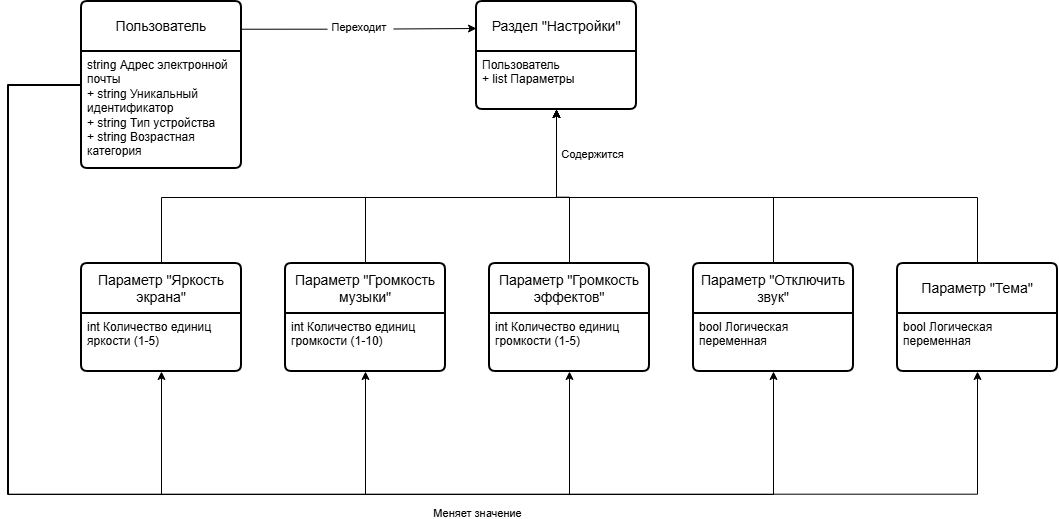

The diagram above was exported from draw.io. Its source (the exported page's mxGraphModel, read from the mxfile embedded in the PNG):
<mxGraphModel dx="1693" dy="1005" grid="0" gridSize="10" guides="1" tooltips="1" connect="1" arrows="1" fold="1" page="0" pageScale="1" pageWidth="827" pageHeight="1169" math="0" shadow="0">
  <root>
    <mxCell id="0" />
    <mxCell id="1" parent="0" />
    <mxCell id="2" edge="1" parent="1" source="6" style="edgeStyle=orthogonalEdgeStyle;rounded=0;orthogonalLoop=1;jettySize=auto;html=1;entryX=0;entryY=0.25;entryDx=0;entryDy=0;defaultLabelBackgroundColor=page;labelPadding=0 4;exitX=0.99;exitY=0.166;exitDx=0;exitDy=0;exitPerimeter=0;" target="8">
      <mxGeometry relative="1" as="geometry" />
    </mxCell>
    <mxCell id="3" connectable="0" parent="2" style="edgeLabel;html=1;align=center;verticalAlign=middle;resizable=0;points=[];inheritText=1;defaultLabelBackgroundColor=page;labelPadding=0 4;" value="Переходит&amp;nbsp;" vertex="1">
      <mxGeometry relative="1" x="0.3089" as="geometry">
        <mxPoint x="-34" y="-1" as="offset" />
      </mxGeometry>
    </mxCell>
    <mxCell id="4" edge="1" parent="1" source="6" style="edgeStyle=orthogonalEdgeStyle;rounded=0;orthogonalLoop=1;jettySize=auto;html=1;entryX=0.5;entryY=1;entryDx=0;entryDy=0;defaultLabelBackgroundColor=page;labelPadding=0 4;" target="25">
      <mxGeometry relative="1" x="0.1966" as="geometry">
        <Array as="points">
          <mxPoint x="-103.3" y="64.5" />
          <mxPoint x="-103.3" y="473.7" />
          <mxPoint x="866" y="473.7" />
        </Array>
      </mxGeometry>
    </mxCell>
    <mxCell id="5" edge="1" parent="1" source="6" style="edgeStyle=orthogonalEdgeStyle;rounded=0;orthogonalLoop=1;jettySize=auto;html=1;entryX=0.5;entryY=1;entryDx=0;entryDy=0;defaultLabelBackgroundColor=page;labelPadding=0 4;" target="20">
      <mxGeometry relative="1" x="0.2229" as="geometry">
        <Array as="points">
          <mxPoint x="-103" y="64.5" />
          <mxPoint x="-103" y="474" />
          <mxPoint x="662" y="474" />
        </Array>
      </mxGeometry>
    </mxCell>
    <mxCell id="6" parent="1" style="swimlane;childLayout=stackLayout;horizontal=1;startSize=50;horizontalStack=0;rounded=1;fontSize=14;fontStyle=0;strokeWidth=2;resizeParent=0;resizeLast=1;shadow=0;dashed=0;align=center;arcSize=4;whiteSpace=wrap;html=1;" value="Пользователь" vertex="1">
      <mxGeometry height="167" width="160" x="-30" y="-19" as="geometry" />
    </mxCell>
    <mxCell id="7" parent="6" style="align=left;strokeColor=none;fillColor=none;spacingLeft=4;spacingRight=4;fontSize=12;verticalAlign=top;rotatable=0;part=1;html=1;whiteSpace=wrap;" value="string Адрес электронной почты&lt;br&gt;+ string Уникальный идентификатор&lt;br&gt;+ string Тип устройства&lt;div&gt;+ string Возрастная категория&lt;/div&gt;" vertex="1">
      <mxGeometry height="117" width="160" y="50" as="geometry" />
    </mxCell>
    <mxCell id="8" parent="1" style="swimlane;childLayout=stackLayout;horizontal=1;startSize=50;horizontalStack=0;rounded=1;fontSize=14;fontStyle=0;strokeWidth=2;resizeParent=0;resizeLast=1;shadow=0;dashed=0;align=center;arcSize=4;whiteSpace=wrap;html=1;" value="Раздел &quot;Настройки&quot;" vertex="1">
      <mxGeometry height="108" width="160" x="365" y="-19" as="geometry" />
    </mxCell>
    <mxCell id="9" parent="8" style="align=left;strokeColor=none;fillColor=none;spacingLeft=4;spacingRight=4;fontSize=12;verticalAlign=top;rotatable=0;part=1;html=1;whiteSpace=wrap;" value="&lt;div&gt;&lt;div&gt;Пользователь&lt;/div&gt;&lt;/div&gt;&lt;div&gt;+ list Параметры&lt;/div&gt;" vertex="1">
      <mxGeometry height="58" width="160" y="50" as="geometry" />
    </mxCell>
    <mxCell id="10" edge="1" parent="1" source="11" style="edgeStyle=orthogonalEdgeStyle;rounded=0;orthogonalLoop=1;jettySize=auto;html=1;entryX=0.5;entryY=1;entryDx=0;entryDy=0;defaultLabelBackgroundColor=page;labelPadding=0 4;" target="9">
      <mxGeometry relative="1" x="0.0492" as="geometry">
        <Array as="points">
          <mxPoint x="50" y="177" />
          <mxPoint x="445" y="177" />
        </Array>
      </mxGeometry>
    </mxCell>
    <mxCell id="11" parent="1" style="swimlane;childLayout=stackLayout;horizontal=1;startSize=50;horizontalStack=0;rounded=1;fontSize=14;fontStyle=0;strokeWidth=2;resizeParent=0;resizeLast=1;shadow=0;dashed=0;align=center;arcSize=4;whiteSpace=wrap;html=1;" value="Параметр &quot;Яркость экрана&quot;" vertex="1">
      <mxGeometry height="108" width="160" x="-30" y="243" as="geometry" />
    </mxCell>
    <mxCell id="12" parent="11" style="align=left;strokeColor=none;fillColor=none;spacingLeft=4;spacingRight=4;fontSize=12;verticalAlign=top;rotatable=0;part=1;html=1;whiteSpace=wrap;" value="int Количество единиц яркости (1-5)" vertex="1">
      <mxGeometry height="58" width="160" y="50" as="geometry" />
    </mxCell>
    <mxCell id="13" edge="1" parent="1" source="14" style="edgeStyle=orthogonalEdgeStyle;rounded=0;orthogonalLoop=1;jettySize=auto;html=1;entryX=0.5;entryY=1;entryDx=0;entryDy=0;defaultLabelBackgroundColor=page;labelPadding=0 4;" target="9">
      <mxGeometry relative="1" as="geometry">
        <Array as="points">
          <mxPoint x="254" y="177" />
          <mxPoint x="445" y="177" />
        </Array>
      </mxGeometry>
    </mxCell>
    <mxCell id="14" parent="1" style="swimlane;childLayout=stackLayout;horizontal=1;startSize=50;horizontalStack=0;rounded=1;fontSize=14;fontStyle=0;strokeWidth=2;resizeParent=0;resizeLast=1;shadow=0;dashed=0;align=center;arcSize=4;whiteSpace=wrap;html=1;" value="Параметр &quot;Громкость музыки&quot;" vertex="1">
      <mxGeometry height="108" width="160" x="174" y="243" as="geometry" />
    </mxCell>
    <mxCell id="15" parent="14" style="align=left;strokeColor=none;fillColor=none;spacingLeft=4;spacingRight=4;fontSize=12;verticalAlign=top;rotatable=0;part=1;html=1;whiteSpace=wrap;" value="int Количество единиц громкости (1-10)" vertex="1">
      <mxGeometry height="58" width="160" y="50" as="geometry" />
    </mxCell>
    <mxCell id="16" edge="1" parent="1" source="17" style="edgeStyle=orthogonalEdgeStyle;rounded=0;orthogonalLoop=1;jettySize=auto;html=1;entryX=0.5;entryY=1;entryDx=0;entryDy=0;defaultLabelBackgroundColor=page;labelPadding=0 4;" target="8">
      <mxGeometry relative="1" x="0.006" as="geometry">
        <Array as="points">
          <mxPoint x="458" y="176.7" />
          <mxPoint x="445" y="176.7" />
        </Array>
      </mxGeometry>
    </mxCell>
    <mxCell id="17" parent="1" style="swimlane;childLayout=stackLayout;horizontal=1;startSize=50;horizontalStack=0;rounded=1;fontSize=14;fontStyle=0;strokeWidth=2;resizeParent=0;resizeLast=1;shadow=0;dashed=0;align=center;arcSize=4;whiteSpace=wrap;html=1;" value="Параметр &quot;Громкость эффектов&quot;" vertex="1">
      <mxGeometry height="108" width="160" x="378" y="243" as="geometry" />
    </mxCell>
    <mxCell id="18" parent="17" style="align=left;strokeColor=none;fillColor=none;spacingLeft=4;spacingRight=4;fontSize=12;verticalAlign=top;rotatable=0;part=1;html=1;whiteSpace=wrap;" value="int Количество единиц громкости (1-5)" vertex="1">
      <mxGeometry height="58" width="160" y="50" as="geometry" />
    </mxCell>
    <mxCell id="19" edge="1" parent="1" source="20" style="edgeStyle=orthogonalEdgeStyle;rounded=0;orthogonalLoop=1;jettySize=auto;html=1;entryX=0.5;entryY=1;entryDx=0;entryDy=0;defaultLabelBackgroundColor=page;labelPadding=0 4;" target="8">
      <mxGeometry relative="1" as="geometry">
        <Array as="points">
          <mxPoint x="662" y="177" />
          <mxPoint x="445" y="177" />
        </Array>
      </mxGeometry>
    </mxCell>
    <mxCell id="20" parent="1" style="swimlane;childLayout=stackLayout;horizontal=1;startSize=50;horizontalStack=0;rounded=1;fontSize=14;fontStyle=0;strokeWidth=2;resizeParent=0;resizeLast=1;shadow=0;dashed=0;align=center;arcSize=4;whiteSpace=wrap;html=1;" value="Параметр &quot;Отключить звук&quot;" vertex="1">
      <mxGeometry height="108" width="160" x="582" y="243" as="geometry" />
    </mxCell>
    <mxCell id="21" parent="20" style="align=left;strokeColor=none;fillColor=none;spacingLeft=4;spacingRight=4;fontSize=12;verticalAlign=top;rotatable=0;part=1;html=1;whiteSpace=wrap;" value="bool Логическая переменная" vertex="1">
      <mxGeometry height="58" width="160" y="50" as="geometry" />
    </mxCell>
    <mxCell id="22" edge="1" parent="1" source="24" style="edgeStyle=orthogonalEdgeStyle;rounded=0;orthogonalLoop=1;jettySize=auto;html=1;entryX=0.5;entryY=1;entryDx=0;entryDy=0;defaultLabelBackgroundColor=page;labelPadding=0 4;" target="8">
      <mxGeometry relative="1" as="geometry">
        <Array as="points">
          <mxPoint x="866" y="177" />
          <mxPoint x="445" y="177" />
        </Array>
      </mxGeometry>
    </mxCell>
    <mxCell id="23" connectable="0" parent="22" style="edgeLabel;html=1;align=center;verticalAlign=middle;resizable=0;points=[];inheritText=1;defaultLabelBackgroundColor=page;labelPadding=0 4;" value="Содержится" vertex="1">
      <mxGeometry relative="1" x="0.8497" as="geometry">
        <mxPoint x="35" y="1" as="offset" />
      </mxGeometry>
    </mxCell>
    <mxCell id="24" parent="1" style="swimlane;childLayout=stackLayout;horizontal=1;startSize=50;horizontalStack=0;rounded=1;fontSize=14;fontStyle=0;strokeWidth=2;resizeParent=0;resizeLast=1;shadow=0;dashed=0;align=center;arcSize=4;whiteSpace=wrap;html=1;" value="Параметр &quot;Тема&quot;" vertex="1">
      <mxGeometry height="108" width="160" x="786" y="243" as="geometry" />
    </mxCell>
    <mxCell id="25" parent="24" style="align=left;strokeColor=none;fillColor=none;spacingLeft=4;spacingRight=4;fontSize=12;verticalAlign=top;rotatable=0;part=1;html=1;whiteSpace=wrap;" value="bool Логическая переменная" vertex="1">
      <mxGeometry height="58" width="160" y="50" as="geometry" />
    </mxCell>
    <mxCell id="26" edge="1" parent="1" source="7" style="edgeStyle=orthogonalEdgeStyle;rounded=0;orthogonalLoop=1;jettySize=auto;html=1;entryX=0.5;entryY=1;entryDx=0;entryDy=0;defaultLabelBackgroundColor=page;labelPadding=0 4;" target="18">
      <mxGeometry relative="1" x="0.3455" as="geometry">
        <Array as="points">
          <mxPoint x="-103" y="64" />
          <mxPoint x="-103" y="474" />
          <mxPoint x="458" y="474" />
        </Array>
      </mxGeometry>
    </mxCell>
    <mxCell id="27" edge="1" parent="1" source="7" style="edgeStyle=orthogonalEdgeStyle;rounded=0;orthogonalLoop=1;jettySize=auto;html=1;entryX=0.5;entryY=1;entryDx=0;entryDy=0;defaultLabelBackgroundColor=page;labelPadding=0 4;" target="15">
      <mxGeometry relative="1" x="0.0343" as="geometry">
        <Array as="points">
          <mxPoint x="-104" y="64" />
          <mxPoint x="-104" y="474" />
          <mxPoint x="254" y="474" />
        </Array>
      </mxGeometry>
    </mxCell>
    <mxCell id="28" edge="1" parent="1" source="7" style="edgeStyle=orthogonalEdgeStyle;rounded=0;orthogonalLoop=1;jettySize=auto;html=1;entryX=0.5;entryY=1;entryDx=0;entryDy=0;defaultLabelBackgroundColor=page;labelPadding=0 4;" target="11">
      <mxGeometry relative="1" x="-0.1253" as="geometry">
        <Array as="points">
          <mxPoint x="-103" y="65" />
          <mxPoint x="-103" y="474" />
          <mxPoint x="50" y="474" />
        </Array>
      </mxGeometry>
    </mxCell>
    <mxCell id="29" connectable="0" parent="28" style="edgeLabel;html=1;align=center;verticalAlign=middle;resizable=0;points=[];inheritText=1;defaultLabelBackgroundColor=page;labelPadding=0 4;" value="Меняет значение" vertex="1">
      <mxGeometry relative="1" x="-0.2905" y="1" as="geometry">
        <mxPoint x="467" y="231" as="offset" />
      </mxGeometry>
    </mxCell>
  </root>
</mxGraphModel>